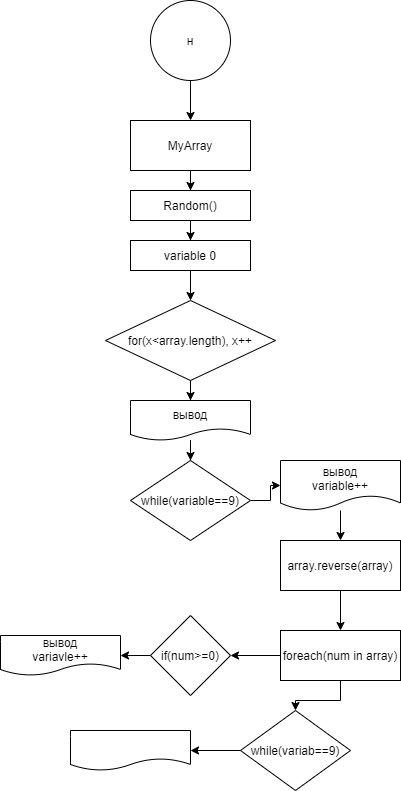

The diagram above was exported from draw.io. Its source (the exported page's mxGraphModel, read from the mxfile embedded in the PNG):
<mxGraphModel dx="913" dy="391" grid="1" gridSize="10" guides="1" tooltips="1" connect="1" arrows="1" fold="1" page="1" pageScale="1" pageWidth="827" pageHeight="1169" math="0" shadow="0">
  <root>
    <mxCell id="0" />
    <mxCell id="1" parent="0" />
    <mxCell id="o_kGTqCjiK5TgDuEybfI-3" value="" style="edgeStyle=orthogonalEdgeStyle;rounded=0;orthogonalLoop=1;jettySize=auto;html=1;" edge="1" parent="1" source="o_kGTqCjiK5TgDuEybfI-1" target="o_kGTqCjiK5TgDuEybfI-2">
      <mxGeometry relative="1" as="geometry" />
    </mxCell>
    <mxCell id="o_kGTqCjiK5TgDuEybfI-1" value="н" style="ellipse;whiteSpace=wrap;html=1;aspect=fixed;" vertex="1" parent="1">
      <mxGeometry x="170" y="20" width="80" height="80" as="geometry" />
    </mxCell>
    <mxCell id="o_kGTqCjiK5TgDuEybfI-5" value="" style="edgeStyle=orthogonalEdgeStyle;rounded=0;orthogonalLoop=1;jettySize=auto;html=1;" edge="1" parent="1" source="o_kGTqCjiK5TgDuEybfI-2" target="o_kGTqCjiK5TgDuEybfI-4">
      <mxGeometry relative="1" as="geometry" />
    </mxCell>
    <mxCell id="o_kGTqCjiK5TgDuEybfI-2" value="MyArray" style="whiteSpace=wrap;html=1;" vertex="1" parent="1">
      <mxGeometry x="150" y="140" width="120" height="50" as="geometry" />
    </mxCell>
    <mxCell id="o_kGTqCjiK5TgDuEybfI-7" value="" style="edgeStyle=orthogonalEdgeStyle;rounded=0;orthogonalLoop=1;jettySize=auto;html=1;" edge="1" parent="1" source="o_kGTqCjiK5TgDuEybfI-4" target="o_kGTqCjiK5TgDuEybfI-6">
      <mxGeometry relative="1" as="geometry" />
    </mxCell>
    <mxCell id="o_kGTqCjiK5TgDuEybfI-4" value="Random()" style="whiteSpace=wrap;html=1;" vertex="1" parent="1">
      <mxGeometry x="150" y="210" width="120" height="30" as="geometry" />
    </mxCell>
    <mxCell id="o_kGTqCjiK5TgDuEybfI-9" value="" style="edgeStyle=orthogonalEdgeStyle;rounded=0;orthogonalLoop=1;jettySize=auto;html=1;" edge="1" parent="1" source="o_kGTqCjiK5TgDuEybfI-6" target="o_kGTqCjiK5TgDuEybfI-8">
      <mxGeometry relative="1" as="geometry" />
    </mxCell>
    <mxCell id="o_kGTqCjiK5TgDuEybfI-6" value="variable 0" style="whiteSpace=wrap;html=1;" vertex="1" parent="1">
      <mxGeometry x="150" y="260" width="120" height="30" as="geometry" />
    </mxCell>
    <mxCell id="o_kGTqCjiK5TgDuEybfI-11" value="" style="edgeStyle=orthogonalEdgeStyle;rounded=0;orthogonalLoop=1;jettySize=auto;html=1;" edge="1" parent="1" source="o_kGTqCjiK5TgDuEybfI-8" target="o_kGTqCjiK5TgDuEybfI-10">
      <mxGeometry relative="1" as="geometry" />
    </mxCell>
    <mxCell id="o_kGTqCjiK5TgDuEybfI-8" value="for(x&amp;lt;array.length), x++" style="rhombus;whiteSpace=wrap;html=1;" vertex="1" parent="1">
      <mxGeometry x="125" y="320" width="170" height="80" as="geometry" />
    </mxCell>
    <mxCell id="o_kGTqCjiK5TgDuEybfI-13" value="" style="edgeStyle=orthogonalEdgeStyle;rounded=0;orthogonalLoop=1;jettySize=auto;html=1;" edge="1" parent="1" source="o_kGTqCjiK5TgDuEybfI-10" target="o_kGTqCjiK5TgDuEybfI-12">
      <mxGeometry relative="1" as="geometry" />
    </mxCell>
    <mxCell id="o_kGTqCjiK5TgDuEybfI-10" value="вывод" style="shape=document;whiteSpace=wrap;html=1;boundedLbl=1;" vertex="1" parent="1">
      <mxGeometry x="150" y="420" width="120" height="40" as="geometry" />
    </mxCell>
    <mxCell id="o_kGTqCjiK5TgDuEybfI-18" value="" style="edgeStyle=orthogonalEdgeStyle;rounded=0;orthogonalLoop=1;jettySize=auto;html=1;" edge="1" parent="1" source="o_kGTqCjiK5TgDuEybfI-12" target="o_kGTqCjiK5TgDuEybfI-16">
      <mxGeometry relative="1" as="geometry" />
    </mxCell>
    <mxCell id="o_kGTqCjiK5TgDuEybfI-12" value="while(variable==9)" style="rhombus;whiteSpace=wrap;html=1;" vertex="1" parent="1">
      <mxGeometry x="150" y="480" width="120" height="80" as="geometry" />
    </mxCell>
    <mxCell id="o_kGTqCjiK5TgDuEybfI-20" value="" style="edgeStyle=orthogonalEdgeStyle;rounded=0;orthogonalLoop=1;jettySize=auto;html=1;" edge="1" parent="1" source="o_kGTqCjiK5TgDuEybfI-16" target="o_kGTqCjiK5TgDuEybfI-19">
      <mxGeometry relative="1" as="geometry" />
    </mxCell>
    <mxCell id="o_kGTqCjiK5TgDuEybfI-16" value="вывод&lt;br&gt;variable++" style="shape=document;whiteSpace=wrap;html=1;boundedLbl=1;" vertex="1" parent="1">
      <mxGeometry x="300" y="480" width="120" height="50" as="geometry" />
    </mxCell>
    <mxCell id="o_kGTqCjiK5TgDuEybfI-24" value="" style="edgeStyle=orthogonalEdgeStyle;rounded=0;orthogonalLoop=1;jettySize=auto;html=1;entryX=0.5;entryY=0;entryDx=0;entryDy=0;" edge="1" parent="1" source="o_kGTqCjiK5TgDuEybfI-19" target="o_kGTqCjiK5TgDuEybfI-25">
      <mxGeometry relative="1" as="geometry">
        <mxPoint x="347.5" y="650.0000000000002" as="targetPoint" />
      </mxGeometry>
    </mxCell>
    <mxCell id="o_kGTqCjiK5TgDuEybfI-19" value="array.reverse(array)" style="whiteSpace=wrap;html=1;" vertex="1" parent="1">
      <mxGeometry x="300" y="560" width="120" height="50" as="geometry" />
    </mxCell>
    <mxCell id="o_kGTqCjiK5TgDuEybfI-27" value="" style="edgeStyle=orthogonalEdgeStyle;rounded=0;orthogonalLoop=1;jettySize=auto;html=1;" edge="1" parent="1" source="o_kGTqCjiK5TgDuEybfI-25" target="o_kGTqCjiK5TgDuEybfI-26">
      <mxGeometry relative="1" as="geometry" />
    </mxCell>
    <mxCell id="o_kGTqCjiK5TgDuEybfI-33" value="" style="edgeStyle=orthogonalEdgeStyle;rounded=0;orthogonalLoop=1;jettySize=auto;html=1;" edge="1" parent="1" source="o_kGTqCjiK5TgDuEybfI-25" target="o_kGTqCjiK5TgDuEybfI-32">
      <mxGeometry relative="1" as="geometry" />
    </mxCell>
    <mxCell id="o_kGTqCjiK5TgDuEybfI-25" value="&lt;span&gt;foreach(num in array)&lt;/span&gt;" style="rounded=0;whiteSpace=wrap;html=1;" vertex="1" parent="1">
      <mxGeometry x="300" y="650" width="120" height="50" as="geometry" />
    </mxCell>
    <mxCell id="o_kGTqCjiK5TgDuEybfI-29" value="" style="edgeStyle=orthogonalEdgeStyle;rounded=0;orthogonalLoop=1;jettySize=auto;html=1;" edge="1" parent="1" source="o_kGTqCjiK5TgDuEybfI-26" target="o_kGTqCjiK5TgDuEybfI-28">
      <mxGeometry relative="1" as="geometry" />
    </mxCell>
    <mxCell id="o_kGTqCjiK5TgDuEybfI-26" value="if(num&amp;gt;=0)" style="rhombus;whiteSpace=wrap;html=1;rounded=0;" vertex="1" parent="1">
      <mxGeometry x="170" y="635" width="80" height="80" as="geometry" />
    </mxCell>
    <mxCell id="o_kGTqCjiK5TgDuEybfI-28" value="вывод&lt;br&gt;variavle++" style="shape=document;whiteSpace=wrap;html=1;boundedLbl=1;rounded=0;" vertex="1" parent="1">
      <mxGeometry x="20" y="655" width="120" height="40" as="geometry" />
    </mxCell>
    <mxCell id="o_kGTqCjiK5TgDuEybfI-35" value="" style="edgeStyle=orthogonalEdgeStyle;rounded=0;orthogonalLoop=1;jettySize=auto;html=1;" edge="1" parent="1" source="o_kGTqCjiK5TgDuEybfI-32" target="o_kGTqCjiK5TgDuEybfI-34">
      <mxGeometry relative="1" as="geometry" />
    </mxCell>
    <mxCell id="o_kGTqCjiK5TgDuEybfI-32" value="while(variab==9)" style="rhombus;whiteSpace=wrap;html=1;rounded=0;" vertex="1" parent="1">
      <mxGeometry x="260" y="730" width="110" height="80" as="geometry" />
    </mxCell>
    <mxCell id="o_kGTqCjiK5TgDuEybfI-34" value="" style="shape=document;whiteSpace=wrap;html=1;boundedLbl=1;rounded=0;" vertex="1" parent="1">
      <mxGeometry x="90" y="750" width="120" height="40" as="geometry" />
    </mxCell>
  </root>
</mxGraphModel>